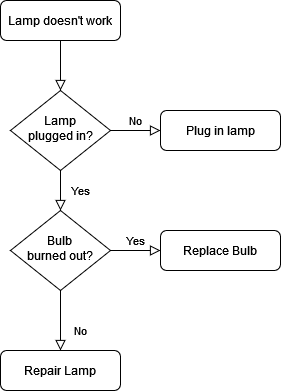

The diagram above was exported from draw.io. Its source (the exported page's mxGraphModel, read from the mxfile embedded in the PNG):
<mxGraphModel dx="868" dy="507" grid="1" gridSize="10" guides="1" tooltips="1" connect="1" arrows="1" fold="1" page="1" pageScale="1" pageWidth="827" pageHeight="1169" math="0" shadow="0">
  <root>
    <mxCell id="WIyWlLk6GJQsqaUBKTNV-0" />
    <mxCell id="WIyWlLk6GJQsqaUBKTNV-1" parent="WIyWlLk6GJQsqaUBKTNV-0" />
    <mxCell id="WIyWlLk6GJQsqaUBKTNV-2" value="" style="rounded=0;html=1;jettySize=auto;orthogonalLoop=1;fontSize=11;endArrow=block;endFill=0;endSize=8;strokeWidth=1;shadow=0;labelBackgroundColor=none;edgeStyle=orthogonalEdgeStyle;" parent="WIyWlLk6GJQsqaUBKTNV-1" source="WIyWlLk6GJQsqaUBKTNV-3" target="WIyWlLk6GJQsqaUBKTNV-6" edge="1">
      <mxGeometry relative="1" as="geometry" />
    </mxCell>
    <mxCell id="WIyWlLk6GJQsqaUBKTNV-3" value="Lamp doesn't work" style="rounded=1;whiteSpace=wrap;html=1;fontSize=12;glass=0;strokeWidth=1;shadow=0;" parent="WIyWlLk6GJQsqaUBKTNV-1" vertex="1">
      <mxGeometry x="160" y="80" width="120" height="40" as="geometry" />
    </mxCell>
    <mxCell id="WIyWlLk6GJQsqaUBKTNV-4" value="Yes" style="rounded=0;html=1;jettySize=auto;orthogonalLoop=1;fontSize=11;endArrow=block;endFill=0;endSize=8;strokeWidth=1;shadow=0;labelBackgroundColor=none;edgeStyle=orthogonalEdgeStyle;" parent="WIyWlLk6GJQsqaUBKTNV-1" source="WIyWlLk6GJQsqaUBKTNV-6" target="WIyWlLk6GJQsqaUBKTNV-10" edge="1">
      <mxGeometry y="20" relative="1" as="geometry">
        <mxPoint as="offset" />
      </mxGeometry>
    </mxCell>
    <mxCell id="WIyWlLk6GJQsqaUBKTNV-5" value="No" style="edgeStyle=orthogonalEdgeStyle;rounded=0;html=1;jettySize=auto;orthogonalLoop=1;fontSize=11;endArrow=block;endFill=0;endSize=8;strokeWidth=1;shadow=0;labelBackgroundColor=none;" parent="WIyWlLk6GJQsqaUBKTNV-1" source="WIyWlLk6GJQsqaUBKTNV-6" target="WIyWlLk6GJQsqaUBKTNV-7" edge="1">
      <mxGeometry y="10" relative="1" as="geometry">
        <mxPoint as="offset" />
      </mxGeometry>
    </mxCell>
    <mxCell id="WIyWlLk6GJQsqaUBKTNV-6" value="Lamp&lt;br&gt;plugged in?" style="rhombus;whiteSpace=wrap;html=1;shadow=0;fontFamily=Helvetica;fontSize=12;align=center;strokeWidth=1;spacing=6;spacingTop=-4;" parent="WIyWlLk6GJQsqaUBKTNV-1" vertex="1">
      <mxGeometry x="170" y="170" width="100" height="80" as="geometry" />
    </mxCell>
    <mxCell id="WIyWlLk6GJQsqaUBKTNV-7" value="Plug in lamp" style="rounded=1;whiteSpace=wrap;html=1;fontSize=12;glass=0;strokeWidth=1;shadow=0;" parent="WIyWlLk6GJQsqaUBKTNV-1" vertex="1">
      <mxGeometry x="320" y="190" width="120" height="40" as="geometry" />
    </mxCell>
    <mxCell id="WIyWlLk6GJQsqaUBKTNV-8" value="No" style="rounded=0;html=1;jettySize=auto;orthogonalLoop=1;fontSize=11;endArrow=block;endFill=0;endSize=8;strokeWidth=1;shadow=0;labelBackgroundColor=none;edgeStyle=orthogonalEdgeStyle;" parent="WIyWlLk6GJQsqaUBKTNV-1" source="WIyWlLk6GJQsqaUBKTNV-10" target="WIyWlLk6GJQsqaUBKTNV-11" edge="1">
      <mxGeometry x="0.3333" y="20" relative="1" as="geometry">
        <mxPoint as="offset" />
      </mxGeometry>
    </mxCell>
    <mxCell id="WIyWlLk6GJQsqaUBKTNV-9" value="Yes" style="edgeStyle=orthogonalEdgeStyle;rounded=0;html=1;jettySize=auto;orthogonalLoop=1;fontSize=11;endArrow=block;endFill=0;endSize=8;strokeWidth=1;shadow=0;labelBackgroundColor=none;" parent="WIyWlLk6GJQsqaUBKTNV-1" source="WIyWlLk6GJQsqaUBKTNV-10" target="WIyWlLk6GJQsqaUBKTNV-12" edge="1">
      <mxGeometry y="10" relative="1" as="geometry">
        <mxPoint as="offset" />
      </mxGeometry>
    </mxCell>
    <mxCell id="WIyWlLk6GJQsqaUBKTNV-10" value="Bulb&lt;br&gt;burned out?" style="rhombus;whiteSpace=wrap;html=1;shadow=0;fontFamily=Helvetica;fontSize=12;align=center;strokeWidth=1;spacing=6;spacingTop=-4;" parent="WIyWlLk6GJQsqaUBKTNV-1" vertex="1">
      <mxGeometry x="170" y="290" width="100" height="80" as="geometry" />
    </mxCell>
    <mxCell id="WIyWlLk6GJQsqaUBKTNV-11" value="Repair Lamp" style="rounded=1;whiteSpace=wrap;html=1;fontSize=12;glass=0;strokeWidth=1;shadow=0;" parent="WIyWlLk6GJQsqaUBKTNV-1" vertex="1">
      <mxGeometry x="160" y="430" width="120" height="40" as="geometry" />
    </mxCell>
    <mxCell id="WIyWlLk6GJQsqaUBKTNV-12" value="Replace Bulb" style="rounded=1;whiteSpace=wrap;html=1;fontSize=12;glass=0;strokeWidth=1;shadow=0;" parent="WIyWlLk6GJQsqaUBKTNV-1" vertex="1">
      <mxGeometry x="320" y="310" width="120" height="40" as="geometry" />
    </mxCell>
  </root>
</mxGraphModel>